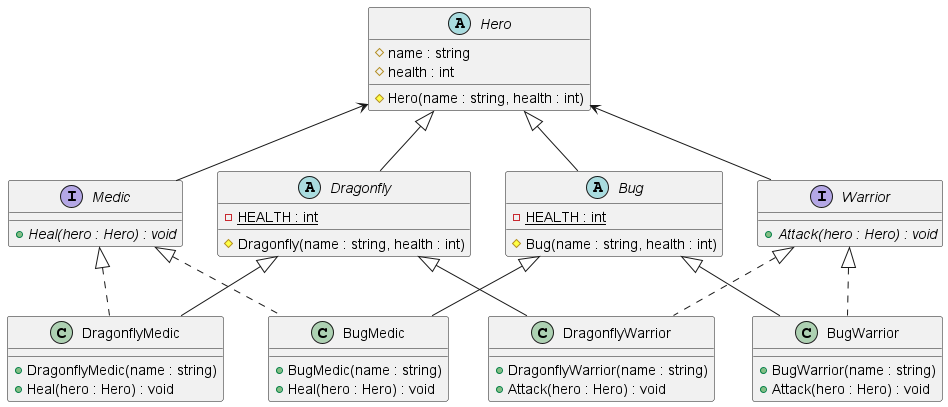

The diagram above was rendered by PlantUML. Its source (embedded in the PNG):
@startuml
'https://plantuml.com/class-diagram

abstract class Hero {
# name : string
# health : int

# Hero(name : string, health : int)
}

Hero <|-- Dragonfly
abstract class Dragonfly {
- {static} HEALTH : int
# Dragonfly(name : string, health : int)
}

Hero <-- Medic
interface Medic {
+ {abstract} Heal(hero : Hero) : void
}

Hero <-- Warrior
interface Warrior {
+ {abstract} Attack(hero : Hero) : void
}

Hero <|-- Bug
abstract class Bug {
- {static} HEALTH : int
# Bug(name : string, health : int)
}

Dragonfly <|-- DragonflyMedic
Medic <|.. DragonflyMedic
class DragonflyMedic {
+ DragonflyMedic(name : string)
+ Heal(hero : Hero) : void
}

Dragonfly <|-- DragonflyWarrior
Warrior <|.. DragonflyWarrior
class DragonflyWarrior {
+ DragonflyWarrior(name : string)
+ Attack(hero : Hero) : void
}

Bug <|-- BugWarrior
Warrior <|.. BugWarrior
class BugWarrior {
+ BugWarrior(name : string)
+ Attack(hero : Hero) : void
}

Bug <|-- BugMedic
Medic <|.. BugMedic
class BugMedic {
+ BugMedic(name : string)
+ Heal(hero : Hero) : void
}

@enduml